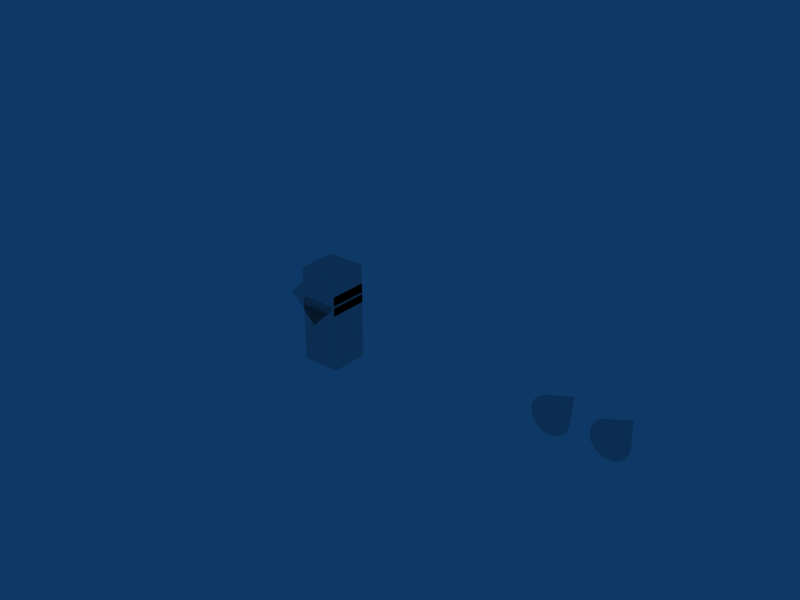 # Source: dataref_decoding_custom_and_edge_cases.test.blend  (saved by Blender 2.49.2; exported with 4.5.12 LTS)
import bpy
from mathutils import Matrix  # noqa: F401  (used for matrix-valued properties, if any)

bpy.ops.wm.read_factory_settings(use_empty=True)
scene = bpy.context.scene
scene.name = 'Scene'

# ---- collections
col_collection_1 = bpy.data.collections.new('Collection 1'); scene.collection.children.link(col_collection_1)

# ---- materials (node trees are filled in below, after node groups)
mat_material = bpy.data.materials.new('Material')
mat_material.alpha_threshold = 0.0
mat_material.roughness = 0.5
mat_material.line_color = (0.0, 0.0, 0.0, 1.0)

# ---- material node trees

# ---- world
world_world = bpy.data.worlds.new('World'); scene.world = world_world
world_world.color = (0.05656, 0.2208, 0.4)
world_world.use_sun_shadow = False
world_world.sun_shadow_jitter_overblur = 0.0
world_world.cycles.sampling_method = 'MANUAL'
world_world.cycles.sample_map_resolution = 256

# ---- meshes
me_cone_002 = bpy.data.meshes.new('Cone.002')
me_cone_002.from_pydata([(0.7071, 0.7071, -1.0), (0.8315, 0.5556, -1.0), (0.9239, 0.3827, -1.0), (0.9808, 0.1951, -1.0), (1.0, 7.55e-08, -1.0), (0.9808, -0.1951, -1.0), (0.9239, -0.3827, -1.0), (0.8315, -0.5556, -1.0), (0.7071, -0.7071, -1.0), (0.5556, -0.8315, -1.0), (0.3827, -0.9239, -1.0), (0.1951, -0.9808, -1.0), (-3.258e-07, -1.0, -1.0), (-0.1951, -0.9808, -1.0), (-0.3827, -0.9239, -1.0), (-0.5556, -0.8315, -1.0), (-0.7071, -0.7071, -1.0), (-0.8315, -0.5556, -1.0), (-0.9239, -0.3827, -1.0), (-0.9808, -0.1951, -1.0), (-1.0, 9.656e-07, -1.0), (-0.9808, 0.1951, -1.0), (-0.9239, 0.3827, -1.0), (-0.8315, 0.5556, -1.0), (-0.7071, 0.7071, -1.0), (-0.5556, 0.8315, -1.0), (-0.3827, 0.9239, -1.0), (-0.1951, 0.9808, -1.0), (1.605e-06, 1.0, -1.0), (0.1951, 0.9808, -1.0), (0.3827, 0.9239, -1.0), (0.5556, 0.8315, -1.0), (0.0, 0.0, 1.0), (0.0, 0.0, -1.0)], [], [(1, 0, 32), (32, 2, 1), (32, 3, 2), (32, 4, 3), (32, 5, 4), (32, 6, 5), (32, 7, 6), (32, 8, 7), (32, 9, 8), (32, 10, 9), (32, 11, 10), (32, 12, 11), (32, 13, 12), (32, 14, 13), (32, 15, 14), (32, 16, 15), (32, 17, 16), (32, 18, 17), (32, 19, 18), (32, 20, 19), (32, 21, 20), (32, 22, 21), (32, 23, 22), (32, 24, 23), (32, 25, 24), (32, 26, 25), (32, 27, 26), (32, 28, 27), (32, 29, 28), (32, 30, 29), (32, 31, 30), (32, 0, 31), (33, 0, 1), (33, 1, 2), (33, 2, 3), (33, 3, 4), (33, 4, 5), (33, 5, 6), (33, 6, 7), (33, 7, 8), (33, 8, 9), (33, 9, 10), (33, 10, 11), (33, 11, 12), (33, 12, 13), (33, 13, 14), (33, 14, 15), (33, 15, 16), (33, 16, 17), (33, 17, 18), (33, 18, 19), (33, 19, 20), (33, 20, 21), (33, 21, 22), (33, 22, 23), (33, 23, 24), (33, 24, 25), (33, 25, 26), (33, 26, 27), (33, 27, 28), (33, 28, 29), (33, 29, 30), (33, 30, 31), (31, 0, 33)])
me_cone_002.materials.append(mat_material)
me_cone_002.use_remesh_preserve_volume = False
me_cone_002.use_remesh_preserve_attributes = False
me_cone_002.use_mirror_vertex_groups = False
me_cone_002.update()
me_cone = bpy.data.meshes.new('Cone')
me_cone.from_pydata([(0.7071, 0.7071, -1.0), (0.8315, 0.5556, -1.0), (0.9239, 0.3827, -1.0), (0.9808, 0.1951, -1.0), (1.0, 7.55e-08, -1.0), (0.9808, -0.1951, -1.0), (0.9239, -0.3827, -1.0), (0.8315, -0.5556, -1.0), (0.7071, -0.7071, -1.0), (0.5556, -0.8315, -1.0), (0.3827, -0.9239, -1.0), (0.1951, -0.9808, -1.0), (-3.258e-07, -1.0, -1.0), (-0.1951, -0.9808, -1.0), (-0.3827, -0.9239, -1.0), (-0.5556, -0.8315, -1.0), (-0.7071, -0.7071, -1.0), (-0.8315, -0.5556, -1.0), (-0.9239, -0.3827, -1.0), (-0.9808, -0.1951, -1.0), (-1.0, 9.656e-07, -1.0), (-0.9808, 0.1951, -1.0), (-0.9239, 0.3827, -1.0), (-0.8315, 0.5556, -1.0), (-0.7071, 0.7071, -1.0), (-0.5556, 0.8315, -1.0), (-0.3827, 0.9239, -1.0), (-0.1951, 0.9808, -1.0), (1.605e-06, 1.0, -1.0), (0.1951, 0.9808, -1.0), (0.3827, 0.9239, -1.0), (0.5556, 0.8315, -1.0), (0.0, 0.0, 1.0), (0.0, 0.0, -1.0)], [], [(1, 0, 32), (32, 2, 1), (32, 3, 2), (32, 4, 3), (32, 5, 4), (32, 6, 5), (32, 7, 6), (32, 8, 7), (32, 9, 8), (32, 10, 9), (32, 11, 10), (32, 12, 11), (32, 13, 12), (32, 14, 13), (32, 15, 14), (32, 16, 15), (32, 17, 16), (32, 18, 17), (32, 19, 18), (32, 20, 19), (32, 21, 20), (32, 22, 21), (32, 23, 22), (32, 24, 23), (32, 25, 24), (32, 26, 25), (32, 27, 26), (32, 28, 27), (32, 29, 28), (32, 30, 29), (32, 31, 30), (32, 0, 31), (33, 0, 1), (33, 1, 2), (33, 2, 3), (33, 3, 4), (33, 4, 5), (33, 5, 6), (33, 6, 7), (33, 7, 8), (33, 8, 9), (33, 9, 10), (33, 10, 11), (33, 11, 12), (33, 12, 13), (33, 13, 14), (33, 14, 15), (33, 15, 16), (33, 16, 17), (33, 17, 18), (33, 18, 19), (33, 19, 20), (33, 20, 21), (33, 21, 22), (33, 22, 23), (33, 23, 24), (33, 24, 25), (33, 25, 26), (33, 26, 27), (33, 27, 28), (33, 28, 29), (33, 29, 30), (33, 30, 31), (31, 0, 33)])
me_cone.materials.append(mat_material)
me_cone.use_remesh_preserve_volume = False
me_cone.use_remesh_preserve_attributes = False
me_cone.use_mirror_vertex_groups = False
me_cone.update()
me_cube_002 = bpy.data.meshes.new('Cube.002')
me_cube_002.from_pydata([(1.0, 1.0, -1.0), (1.0, -1.0, -1.0), (-1.0, -1.0, -1.0), (-1.0, 1.0, -1.0), (1.0, 1.0, 1.0), (1.0, -1.0, 1.0), (-1.0, -1.0, 1.0), (-1.0, 1.0, 1.0)], [], [(0, 1, 2, 3), (4, 7, 6, 5), (0, 4, 5, 1), (1, 5, 6, 2), (2, 6, 7, 3), (4, 0, 3, 7)])
me_cube_002.materials.append(mat_material)
me_cube_002.use_remesh_preserve_volume = False
me_cube_002.use_remesh_preserve_attributes = False
me_cube_002.use_mirror_vertex_groups = False
me_cube_002.update()
me_cube_001 = bpy.data.meshes.new('Cube.001')
me_cube_001.from_pydata([(1.0, 1.0, -1.0), (1.0, -1.0, -1.0), (-1.0, -1.0, -1.0), (-1.0, 1.0, -1.0), (1.0, 1.0, 1.0), (1.0, -1.0, 1.0), (-1.0, -1.0, 1.0), (-1.0, 1.0, 1.0)], [], [(0, 1, 2, 3), (4, 7, 6, 5), (0, 4, 5, 1), (1, 5, 6, 2), (2, 6, 7, 3), (4, 0, 3, 7)])
me_cube_001.materials.append(mat_material)
me_cube_001.use_remesh_preserve_volume = False
me_cube_001.use_remesh_preserve_attributes = False
me_cube_001.use_mirror_vertex_groups = False
me_cube_001.update()
me_cube = bpy.data.meshes.new('Cube')
me_cube.from_pydata([(1.0, 1.0, -1.0), (1.0, -1.0, -1.0), (-1.0, -1.0, -1.0), (-1.0, 1.0, -1.0), (1.0, 1.0, 1.0), (1.0, -1.0, 1.0), (-1.0, -1.0, 1.0), (-1.0, 1.0, 1.0)], [], [(0, 1, 2, 3), (4, 7, 6, 5), (0, 4, 5, 1), (1, 5, 6, 2), (2, 6, 7, 3), (4, 0, 3, 7)])
me_cube.materials.append(mat_material)
me_cube.use_remesh_preserve_volume = False
me_cube.use_remesh_preserve_attributes = False
me_cube.use_mirror_vertex_groups = False
me_cube.update()
me_cube_003 = bpy.data.meshes.new('Cube.003')
me_cube_003.from_pydata([(1.0, 1.0, -1.0), (1.0, -1.0, -1.0), (-1.0, -1.0, -1.0), (-1.0, 1.0, -1.0), (1.0, 1.0, 1.0), (1.0, -1.0, 1.0), (-1.0, -1.0, 1.0), (-1.0, 1.0, 1.0)], [], [(0, 1, 2, 3), (4, 7, 6, 5), (0, 4, 5, 1), (1, 5, 6, 2), (2, 6, 7, 3), (4, 0, 3, 7)])
me_cube_003.materials.append(mat_material)
me_cube_003.use_remesh_preserve_volume = False
me_cube_003.use_remesh_preserve_attributes = False
me_cube_003.use_mirror_vertex_groups = False
me_cube_003.update()
arm_armature_002 = bpy.data.armatures.new('Armature.002')  # bones are not reproduced
arm_armature_001 = bpy.data.armatures.new('Armature.001')  # bones are not reproduced
arm_armature = bpy.data.armatures.new('Armature')  # bones are not reproduced

# ---- objects
ob_passing_unknown_cc = bpy.data.objects.new('Passing Unknown CC', arm_armature_002)
ob_cone_001 = bpy.data.objects.new('Cone.001', me_cone_002)
ob_passing_known_cc = bpy.data.objects.new('Passing Known CC', arm_armature_001)
ob_cone = bpy.data.objects.new('Cone', me_cone)
ob_passing_cases = bpy.data.objects.new('Passing Cases', arm_armature)
ob_custom_dref = bpy.data.objects.new('custom_dref', me_cube_002)
ob_cloud_case = bpy.data.objects.new('cloud_case', me_cube_001)
ob_custom_dref_no_props = bpy.data.objects.new('custom_dref_no_props', me_cube)
ob_no_ref_case = bpy.data.objects.new('no_ref_case', me_cube_003)

# ---- transforms, parenting, visibility, modifiers, constraints
ob_passing_unknown_cc.location = (15.0, 0.0, 0.0)
ob_passing_unknown_cc.lock_rotations_4d = False
ob_passing_unknown_cc.empty_display_type = 'ARROWS'
ob_passing_unknown_cc.lineart.crease_threshold = 0.0
ob_cone_001.parent = ob_passing_unknown_cc
ob_cone_001.matrix_parent_inverse = Matrix(((1.0, 0.0, 0.0, -10.0), (0.0, 7.55e-08, 1.0, -1.0), (0.0, -1.0, 7.55e-08, -0.0), (0.0, 0.0, 0.0, 1.0)))
ob_cone_001.location = (10.0, 0.0, 3.0)
ob_cone_001.lock_rotations_4d = False
ob_cone_001.empty_display_type = 'ARROWS'
ob_cone_001.lineart.crease_threshold = 0.0
ob_passing_known_cc.location = (12.0, 0.0, 0.0)
ob_passing_known_cc.lock_rotations_4d = False
ob_passing_known_cc.empty_display_type = 'ARROWS'
ob_passing_known_cc.lineart.crease_threshold = 0.0
ob_cone.parent = ob_passing_known_cc
ob_cone.matrix_parent_inverse = Matrix(((1.0, 0.0, 0.0, -10.0), (0.0, 7.55e-08, 1.0, -1.0), (0.0, -1.0, 7.55e-08, -0.0), (0.0, 0.0, 0.0, 1.0)))
ob_cone.location = (10.0, 0.0, 3.0)
ob_cone.lock_rotations_4d = False
ob_cone.empty_display_type = 'ARROWS'
ob_cone.lineart.crease_threshold = 0.0
ob_passing_cases.location = (0.0, 0.0, 0.0)
ob_passing_cases.rotation_euler = (1.571, 0.0, 0.0)
ob_passing_cases.lock_rotations_4d = False
ob_passing_cases.empty_display_type = 'ARROWS'
ob_passing_cases.lineart.crease_threshold = 0.0
ob_custom_dref.parent = ob_passing_cases
ob_custom_dref.matrix_parent_inverse = Matrix(((0.7071, 0.7071, 0.0, -0.0), (-0.7071, 0.7071, 0.0, -1.414), (0.0, 0.0, 1.0, -0.0), (0.0, 0.0, 0.0, 1.0)))
ob_custom_dref.location = (-3.0, 2.5, 0.0)
ob_custom_dref.lock_rotations_4d = False
ob_custom_dref.empty_display_type = 'ARROWS'
ob_custom_dref.lineart.crease_threshold = 0.0
ob_cloud_case.parent = ob_passing_cases
ob_cloud_case.matrix_parent_inverse = Matrix(((1.0, 0.0, 0.0, 0.0), (0.0, 1.0, 0.0, -1.0), (0.0, 0.0, 1.0, 0.0), (0.0, 0.0, 0.0, 1.0)))
ob_cloud_case.location = (0.0, 3.0, 0.0)
ob_cloud_case.lock_rotations_4d = False
ob_cloud_case.empty_display_type = 'ARROWS'
ob_cloud_case.lineart.crease_threshold = 0.0
ob_custom_dref_no_props.parent = ob_passing_cases
ob_custom_dref_no_props.matrix_parent_inverse = Matrix(((1.0, 0.0, 0.0, 0.0), (0.0, 7.55e-08, 1.0, -1.0), (0.0, -1.0, 7.55e-08, 0.0), (0.0, 0.0, 0.0, 1.0)))
ob_custom_dref_no_props.location = (0.0, 0.0, 4.0)
ob_custom_dref_no_props.lock_rotations_4d = False
ob_custom_dref_no_props.empty_display_type = 'ARROWS'
ob_custom_dref_no_props.color = (0.0, 0.0, 0.0, 1.0)
ob_custom_dref_no_props.lineart.crease_threshold = 0.0
ob_no_ref_case.parent = ob_passing_cases
ob_no_ref_case.matrix_parent_inverse = Matrix(((-1.0, 0.0, -0.0, -0.0), (0.0, 4.371e-08, -1.0, -5.0), (0.0, -1.0, -4.371e-08, -0.0), (0.0, 0.0, 0.0, 1.0)))
ob_no_ref_case.location = (0.0, 0.0, -5.0)
ob_no_ref_case.lock_rotations_4d = False
ob_no_ref_case.empty_display_type = 'ARROWS'
ob_no_ref_case.lineart.crease_threshold = 0.0

# ---- collection membership
col_collection_1.objects.link(ob_passing_unknown_cc)
col_collection_1.objects.link(ob_cone_001)
col_collection_1.objects.link(ob_passing_known_cc)
col_collection_1.objects.link(ob_cone)
col_collection_1.objects.link(ob_passing_cases)
col_collection_1.objects.link(ob_custom_dref)
col_collection_1.objects.link(ob_cloud_case)
col_collection_1.objects.link(ob_custom_dref_no_props)
col_collection_1.objects.link(ob_no_ref_case)

# ---- scene / render settings (as saved in the file)
scene.frame_start = 1; scene.frame_end = 250; scene.frame_set(2)
scene.render.engine = 'BLENDER_EEVEE_NEXT'
scene.render.image_settings.file_format = 'JPEG'
scene.render.image_settings.color_mode = 'RGB'
scene.render.image_settings.compression = 90
scene.render.resolution_x = 800
scene.render.resolution_y = 600
scene.render.pixel_aspect_x = 100.0
scene.render.pixel_aspect_y = 100.0
scene.render.fps = 25
scene.render.dither_intensity = 0.0
scene.render.use_compositing = False
scene.render.use_sequencer = False
scene.render.bake_margin = 2
scene.render.bake_bias = 0.0
scene.render.use_stamp_time = False
scene.render.use_stamp_date = False
scene.render.use_stamp_frame = False
scene.render.use_stamp_camera = False
scene.render.use_stamp_scene = False
scene.render.use_stamp_filename = False
scene.render.use_stamp_render_time = False
scene.render.stamp_font_size = 0
scene.cycles.use_denoising = False
scene.cycles.samples = 10
scene.cycles.sampling_pattern = 'TABULATED_SOBOL'
scene.cycles.light_sampling_threshold = 0.0
scene.cycles.use_adaptive_sampling = False
scene.cycles.use_light_tree = False
scene.cycles.blur_glossy = 0.0
scene.cycles.volume_bounces = 1
scene.cycles.pixel_filter_type = 'GAUSSIAN'
scene.cycles.sample_clamp_indirect = 0.0
scene.view_settings.view_transform = 'Raw'
bpy.context.view_layer.update()

# ---- added for rendering (the .blend has no active camera): camera
cam_auto = bpy.data.cameras.new('AutoCamera')
cam_auto.lens = 50.0
cam_auto.sensor_width = 36.0
cam_auto.clip_end = 1000.0
ob_auto_camera = bpy.data.objects.new('AutoCamera', cam_auto)
scene.collection.objects.link(ob_auto_camera)
ob_auto_camera.location = (33.2721, -34.8525, 26.7863)
ob_auto_camera.rotation_euler = (1.09748, -7.21219e-08, 0.694738)
scene.camera = ob_auto_camera
bpy.context.view_layer.update()
